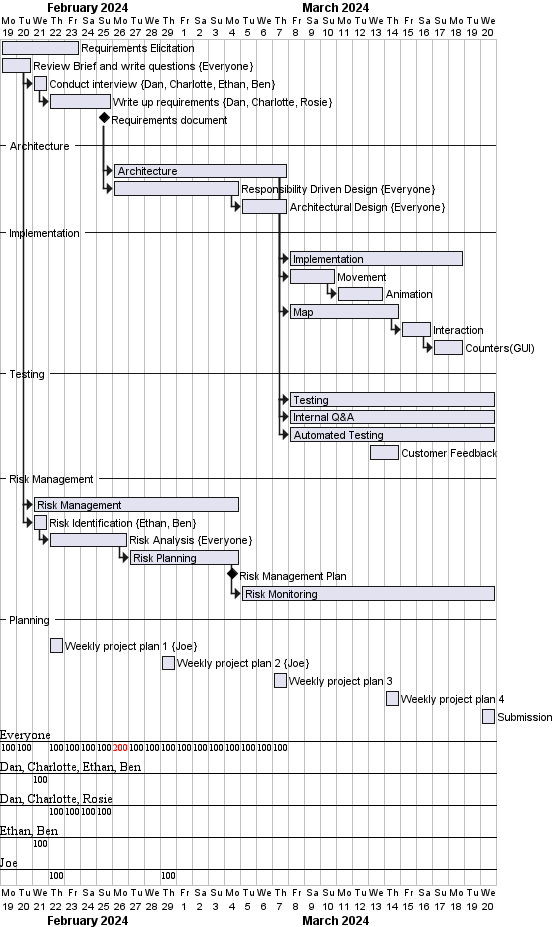

The diagram above was rendered by PlantUML. Its source (embedded in the PNG):
@startgantt
Project starts 2024-02-19 

[Requirements Elicitation] starts 2024-02-19 
[Requirements Elicitation] requires 5 days
[Review Brief and write questions] on {Everyone} requires 2 days 
then [Conduct interview] on {Dan, Charlotte, Ethan, Ben} requires 1 day
then [Write up requirements] on {Dan, Charlotte, Rosie} requires 4 days
[Requirements document] happens at [Write up requirements]'s end
--Architecture--
[Architecture] starts at [Requirements document]'s end
[Architecture] requires 11 days
[Responsibility Driven Design] on {Everyone} requires 8 days
[Responsibility Driven Design] starts at [Requirements document]'s end
[Architectural Design] on {Everyone} requires 3 days
[Architectural Design] starts at [Responsibility Driven Design]'s end
--Implementation--
[Implementation] starts at [Architecture]'s end
[Implementation] requires 11 days
[Movement] requires 3 days
[Animation] requires 3 days
[Map] requires 7 days
[Interaction] requires 2 days
[Counters(GUI)] requires 2 days
[Movement] starts at [Architecture]'s end
[Map] starts at [Architecture]'s end
[Animation] starts at [Movement]'s end
[Interaction] starts at [Map]'s end
[Counters(GUI)] starts at [Interaction]'s end
--Testing--
[Testing] starts at [Implementation]'s start
[Testing] requires 13 days
[Internal Q&A] starts at [Testing]'s start
[Internal Q&A] requires 13 days
[Automated Testing] starts at [Testing]'s start
[Automated Testing] requires 13 days
[Customer Feedback] requires 2 days
[Customer Feedback] starts on 2024-03-13
--Risk Management--
[Risk Management] requires 13 days
[Risk Management] starts at [Review Brief and write questions]'s end
[Risk Identification] on {Ethan, Ben} requires 1 day
[Risk Identification] starts at [Risk Management]'s start
[Risk Analysis] on {Everyone} starts at [Risk Identification]'s end
[Risk Analysis] requires 5 days
[Risk Planning] starts at [Risk Analysis]'s end
[Risk Planning] requires 7 days
[Risk Management Plan] happens at [Risk Planning]'s end
[Risk Monitoring] starts at [Risk Planning]'s end
[Risk Monitoring] ends on 2024-03-20

--Planning--
[Weekly project plan 1] on {Joe} starts on 2024-02-22
[Weekly project plan 2] on {Joe} starts on 2024-02-29
[Weekly project plan 3] starts on 2024-03-07
[Weekly project plan 4] starts on 2024-03-14

[Submission] starts on 2024-03-20
@endgantt